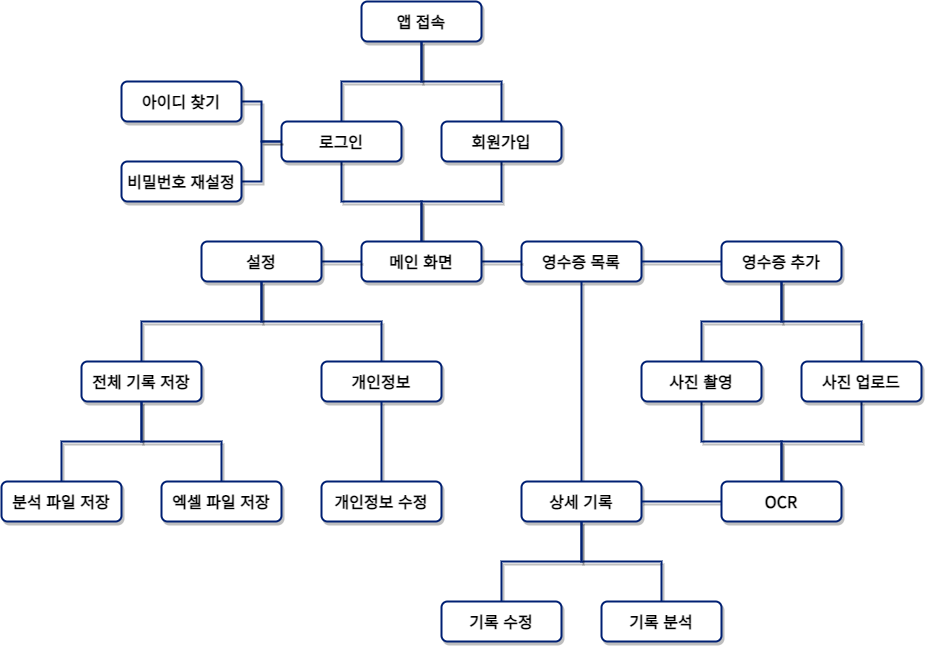

The diagram above was exported from draw.io. Its source (the exported page's mxGraphModel, read from the mxfile embedded in the PNG):
<mxGraphModel dx="2434" dy="899" grid="1" gridSize="10" guides="1" tooltips="1" connect="1" arrows="1" fold="1" page="1" pageScale="1" pageWidth="827" pageHeight="1169" math="0" shadow="0">
  <root>
    <mxCell id="0" />
    <mxCell id="1" parent="0" />
    <mxCell id="w2IMkwRG_Q0ZCbCJAPPx-2" value="&lt;b&gt;&lt;font data-font-src=&quot;https://fonts.googleapis.com/css?family=Noto+Sans+KR&quot; face=&quot;Noto Sans KR&quot; style=&quot;font-size: 16px;&quot;&gt;앱 접속&lt;/font&gt;&lt;/b&gt;" style="rounded=1;whiteSpace=wrap;html=1;strokeWidth=2;strokeColor=#002073;shadow=1;labelBackgroundColor=default;" parent="1" vertex="1">
      <mxGeometry x="40" y="280" width="120" height="40" as="geometry" />
    </mxCell>
    <mxCell id="w2IMkwRG_Q0ZCbCJAPPx-14" value="" style="edgeStyle=orthogonalEdgeStyle;rounded=0;orthogonalLoop=1;jettySize=auto;html=1;endArrow=none;endFill=0;strokeWidth=2;strokeColor=#002073;shadow=1;labelBackgroundColor=default;" parent="1" source="w2IMkwRG_Q0ZCbCJAPPx-3" target="w2IMkwRG_Q0ZCbCJAPPx-2" edge="1">
      <mxGeometry relative="1" as="geometry" />
    </mxCell>
    <mxCell id="w2IMkwRG_Q0ZCbCJAPPx-18" value="" style="edgeStyle=orthogonalEdgeStyle;rounded=0;orthogonalLoop=1;jettySize=auto;html=1;endArrow=none;endFill=0;strokeWidth=2;strokeColor=#002073;shadow=1;labelBackgroundColor=default;" parent="1" source="w2IMkwRG_Q0ZCbCJAPPx-3" target="w2IMkwRG_Q0ZCbCJAPPx-16" edge="1">
      <mxGeometry relative="1" as="geometry" />
    </mxCell>
    <mxCell id="w2IMkwRG_Q0ZCbCJAPPx-3" value="&lt;b&gt;&lt;font data-font-src=&quot;https://fonts.googleapis.com/css?family=Noto+Sans+KR&quot; face=&quot;Noto Sans KR&quot; style=&quot;font-size: 16px;&quot;&gt;회원가입&lt;/font&gt;&lt;/b&gt;" style="rounded=1;whiteSpace=wrap;html=1;strokeWidth=2;strokeColor=#002073;shadow=1;labelBackgroundColor=default;" parent="1" vertex="1">
      <mxGeometry x="120" y="400" width="120" height="40" as="geometry" />
    </mxCell>
    <mxCell id="w2IMkwRG_Q0ZCbCJAPPx-13" value="" style="edgeStyle=orthogonalEdgeStyle;rounded=0;orthogonalLoop=1;jettySize=auto;html=1;endArrow=none;endFill=0;strokeWidth=2;strokeColor=#002073;shadow=1;labelBackgroundColor=default;" parent="1" source="w2IMkwRG_Q0ZCbCJAPPx-4" target="w2IMkwRG_Q0ZCbCJAPPx-2" edge="1">
      <mxGeometry relative="1" as="geometry" />
    </mxCell>
    <mxCell id="w2IMkwRG_Q0ZCbCJAPPx-17" value="" style="edgeStyle=orthogonalEdgeStyle;rounded=0;orthogonalLoop=1;jettySize=auto;html=1;endArrow=none;endFill=0;strokeWidth=2;strokeColor=#002073;shadow=1;labelBackgroundColor=default;" parent="1" source="w2IMkwRG_Q0ZCbCJAPPx-4" target="w2IMkwRG_Q0ZCbCJAPPx-16" edge="1">
      <mxGeometry relative="1" as="geometry" />
    </mxCell>
    <mxCell id="w2IMkwRG_Q0ZCbCJAPPx-4" value="&lt;b&gt;&lt;font data-font-src=&quot;https://fonts.googleapis.com/css?family=Noto+Sans+KR&quot; face=&quot;Noto Sans KR&quot; style=&quot;font-size: 16px;&quot;&gt;로그인&lt;/font&gt;&lt;/b&gt;" style="rounded=1;whiteSpace=wrap;html=1;strokeWidth=2;strokeColor=#002073;shadow=1;labelBackgroundColor=default;" parent="1" vertex="1">
      <mxGeometry x="-40" y="400" width="120" height="40" as="geometry" />
    </mxCell>
    <mxCell id="w2IMkwRG_Q0ZCbCJAPPx-5" value="&lt;font face=&quot;Noto Sans KR&quot;&gt;&lt;span style=&quot;font-size: 16px;&quot;&gt;&lt;b&gt;영수증 목록&lt;/b&gt;&lt;/span&gt;&lt;/font&gt;" style="rounded=1;whiteSpace=wrap;html=1;strokeWidth=2;strokeColor=#002073;shadow=1;labelBackgroundColor=default;" parent="1" vertex="1">
      <mxGeometry x="200" y="520" width="120" height="40" as="geometry" />
    </mxCell>
    <mxCell id="w2IMkwRG_Q0ZCbCJAPPx-22" value="" style="edgeStyle=orthogonalEdgeStyle;rounded=0;orthogonalLoop=1;jettySize=auto;html=1;endArrow=none;endFill=0;strokeWidth=2;strokeColor=#002073;shadow=1;labelBackgroundColor=default;" parent="1" source="w2IMkwRG_Q0ZCbCJAPPx-6" target="w2IMkwRG_Q0ZCbCJAPPx-5" edge="1">
      <mxGeometry relative="1" as="geometry" />
    </mxCell>
    <mxCell id="w2IMkwRG_Q0ZCbCJAPPx-6" value="&lt;font face=&quot;Noto Sans KR&quot;&gt;&lt;span style=&quot;font-size: 16px;&quot;&gt;&lt;b&gt;영수증 추가&lt;/b&gt;&lt;/span&gt;&lt;/font&gt;" style="rounded=1;whiteSpace=wrap;html=1;strokeWidth=2;strokeColor=#002073;shadow=1;labelBackgroundColor=default;" parent="1" vertex="1">
      <mxGeometry x="400" y="520" width="120" height="40" as="geometry" />
    </mxCell>
    <mxCell id="w2IMkwRG_Q0ZCbCJAPPx-20" value="" style="edgeStyle=orthogonalEdgeStyle;rounded=0;orthogonalLoop=1;jettySize=auto;html=1;endArrow=none;endFill=0;strokeWidth=2;strokeColor=#002073;shadow=1;labelBackgroundColor=default;" parent="1" source="w2IMkwRG_Q0ZCbCJAPPx-7" target="w2IMkwRG_Q0ZCbCJAPPx-5" edge="1">
      <mxGeometry relative="1" as="geometry" />
    </mxCell>
    <mxCell id="w2IMkwRG_Q0ZCbCJAPPx-7" value="&lt;font face=&quot;Noto Sans KR&quot;&gt;&lt;span style=&quot;font-size: 16px;&quot;&gt;&lt;b&gt;상세 기록&lt;br&gt;&lt;/b&gt;&lt;/span&gt;&lt;/font&gt;" style="rounded=1;whiteSpace=wrap;html=1;strokeWidth=2;strokeColor=#002073;shadow=1;labelBackgroundColor=default;" parent="1" vertex="1">
      <mxGeometry x="200" y="760" width="120" height="40" as="geometry" />
    </mxCell>
    <mxCell id="w2IMkwRG_Q0ZCbCJAPPx-25" value="" style="edgeStyle=orthogonalEdgeStyle;rounded=0;orthogonalLoop=1;jettySize=auto;html=1;endArrow=none;endFill=0;strokeWidth=2;strokeColor=#002073;shadow=1;labelBackgroundColor=default;" parent="1" source="w2IMkwRG_Q0ZCbCJAPPx-8" target="w2IMkwRG_Q0ZCbCJAPPx-6" edge="1">
      <mxGeometry relative="1" as="geometry" />
    </mxCell>
    <mxCell id="w2IMkwRG_Q0ZCbCJAPPx-29" value="" style="edgeStyle=orthogonalEdgeStyle;rounded=0;orthogonalLoop=1;jettySize=auto;html=1;endArrow=none;endFill=0;strokeWidth=2;strokeColor=#002073;shadow=1;labelBackgroundColor=default;" parent="1" source="w2IMkwRG_Q0ZCbCJAPPx-8" target="w2IMkwRG_Q0ZCbCJAPPx-10" edge="1">
      <mxGeometry relative="1" as="geometry" />
    </mxCell>
    <mxCell id="w2IMkwRG_Q0ZCbCJAPPx-8" value="&lt;font face=&quot;Noto Sans KR&quot;&gt;&lt;span style=&quot;font-size: 16px;&quot;&gt;&lt;b&gt;사진 촬영&lt;/b&gt;&lt;/span&gt;&lt;/font&gt;" style="rounded=1;whiteSpace=wrap;html=1;strokeWidth=2;strokeColor=#002073;shadow=1;labelBackgroundColor=default;" parent="1" vertex="1">
      <mxGeometry x="320" y="640" width="120" height="40" as="geometry" />
    </mxCell>
    <mxCell id="w2IMkwRG_Q0ZCbCJAPPx-28" value="" style="edgeStyle=orthogonalEdgeStyle;rounded=0;orthogonalLoop=1;jettySize=auto;html=1;endArrow=none;endFill=0;strokeWidth=2;strokeColor=#002073;shadow=1;labelBackgroundColor=default;" parent="1" source="w2IMkwRG_Q0ZCbCJAPPx-9" target="w2IMkwRG_Q0ZCbCJAPPx-6" edge="1">
      <mxGeometry relative="1" as="geometry" />
    </mxCell>
    <mxCell id="w2IMkwRG_Q0ZCbCJAPPx-30" value="" style="edgeStyle=orthogonalEdgeStyle;rounded=0;orthogonalLoop=1;jettySize=auto;html=1;endArrow=none;endFill=0;strokeWidth=2;strokeColor=#002073;shadow=1;labelBackgroundColor=default;" parent="1" source="w2IMkwRG_Q0ZCbCJAPPx-9" target="w2IMkwRG_Q0ZCbCJAPPx-10" edge="1">
      <mxGeometry relative="1" as="geometry" />
    </mxCell>
    <mxCell id="w2IMkwRG_Q0ZCbCJAPPx-9" value="&lt;font face=&quot;Noto Sans KR&quot;&gt;&lt;span style=&quot;font-size: 16px;&quot;&gt;&lt;b&gt;사진 업로드&lt;/b&gt;&lt;/span&gt;&lt;/font&gt;" style="rounded=1;whiteSpace=wrap;html=1;strokeWidth=2;strokeColor=#002073;shadow=1;labelBackgroundColor=default;" parent="1" vertex="1">
      <mxGeometry x="480" y="640" width="120" height="40" as="geometry" />
    </mxCell>
    <mxCell id="w2IMkwRG_Q0ZCbCJAPPx-31" value="" style="edgeStyle=orthogonalEdgeStyle;rounded=0;orthogonalLoop=1;jettySize=auto;html=1;endArrow=none;endFill=0;strokeWidth=2;strokeColor=#002073;shadow=1;labelBackgroundColor=default;" parent="1" source="w2IMkwRG_Q0ZCbCJAPPx-10" target="w2IMkwRG_Q0ZCbCJAPPx-7" edge="1">
      <mxGeometry relative="1" as="geometry" />
    </mxCell>
    <mxCell id="w2IMkwRG_Q0ZCbCJAPPx-10" value="&lt;font face=&quot;Noto Sans KR&quot;&gt;&lt;span style=&quot;font-size: 16px;&quot;&gt;&lt;b&gt;OCR&lt;/b&gt;&lt;/span&gt;&lt;/font&gt;" style="rounded=1;whiteSpace=wrap;html=1;strokeWidth=2;strokeColor=#002073;shadow=1;labelBackgroundColor=default;" parent="1" vertex="1">
      <mxGeometry x="400" y="760" width="120" height="40" as="geometry" />
    </mxCell>
    <mxCell id="w2IMkwRG_Q0ZCbCJAPPx-24" value="" style="edgeStyle=orthogonalEdgeStyle;rounded=0;orthogonalLoop=1;jettySize=auto;html=1;endArrow=none;endFill=0;strokeWidth=2;strokeColor=#002073;shadow=1;labelBackgroundColor=default;" parent="1" source="w2IMkwRG_Q0ZCbCJAPPx-11" target="w2IMkwRG_Q0ZCbCJAPPx-7" edge="1">
      <mxGeometry relative="1" as="geometry" />
    </mxCell>
    <mxCell id="w2IMkwRG_Q0ZCbCJAPPx-11" value="&lt;font face=&quot;Noto Sans KR&quot;&gt;&lt;span style=&quot;font-size: 16px;&quot;&gt;&lt;b&gt;기록 분석&lt;br&gt;&lt;/b&gt;&lt;/span&gt;&lt;/font&gt;" style="rounded=1;whiteSpace=wrap;html=1;strokeWidth=2;strokeColor=#002073;shadow=1;labelBackgroundColor=default;" parent="1" vertex="1">
      <mxGeometry x="280" y="880" width="120" height="40" as="geometry" />
    </mxCell>
    <mxCell id="w2IMkwRG_Q0ZCbCJAPPx-23" value="" style="edgeStyle=orthogonalEdgeStyle;rounded=0;orthogonalLoop=1;jettySize=auto;html=1;endArrow=none;endFill=0;strokeWidth=2;strokeColor=#002073;shadow=1;labelBackgroundColor=default;" parent="1" source="w2IMkwRG_Q0ZCbCJAPPx-12" target="w2IMkwRG_Q0ZCbCJAPPx-7" edge="1">
      <mxGeometry relative="1" as="geometry" />
    </mxCell>
    <mxCell id="w2IMkwRG_Q0ZCbCJAPPx-12" value="&lt;font face=&quot;Noto Sans KR&quot;&gt;&lt;span style=&quot;font-size: 16px;&quot;&gt;&lt;b&gt;기록 수정&lt;br&gt;&lt;/b&gt;&lt;/span&gt;&lt;/font&gt;" style="rounded=1;whiteSpace=wrap;html=1;strokeWidth=2;strokeColor=#002073;shadow=1;labelBackgroundColor=default;" parent="1" vertex="1">
      <mxGeometry x="120" y="880" width="120" height="40" as="geometry" />
    </mxCell>
    <mxCell id="w2IMkwRG_Q0ZCbCJAPPx-19" value="" style="edgeStyle=orthogonalEdgeStyle;rounded=0;orthogonalLoop=1;jettySize=auto;html=1;endArrow=none;endFill=0;strokeWidth=2;strokeColor=#002073;shadow=1;labelBackgroundColor=default;" parent="1" source="w2IMkwRG_Q0ZCbCJAPPx-16" target="w2IMkwRG_Q0ZCbCJAPPx-5" edge="1">
      <mxGeometry relative="1" as="geometry" />
    </mxCell>
    <mxCell id="w2IMkwRG_Q0ZCbCJAPPx-16" value="&lt;font face=&quot;Noto Sans KR&quot;&gt;&lt;span style=&quot;font-size: 16px;&quot;&gt;&lt;b&gt;메인 화면&lt;/b&gt;&lt;/span&gt;&lt;/font&gt;" style="rounded=1;whiteSpace=wrap;html=1;strokeWidth=2;strokeColor=#002073;shadow=1;labelBackgroundColor=default;" parent="1" vertex="1">
      <mxGeometry x="40" y="520" width="120" height="40" as="geometry" />
    </mxCell>
    <mxCell id="w2IMkwRG_Q0ZCbCJAPPx-33" value="" style="edgeStyle=orthogonalEdgeStyle;rounded=0;orthogonalLoop=1;jettySize=auto;html=1;endArrow=none;endFill=0;strokeWidth=2;strokeColor=#002073;shadow=1;labelBackgroundColor=default;" parent="1" source="w2IMkwRG_Q0ZCbCJAPPx-32" target="w2IMkwRG_Q0ZCbCJAPPx-4" edge="1">
      <mxGeometry relative="1" as="geometry" />
    </mxCell>
    <mxCell id="w2IMkwRG_Q0ZCbCJAPPx-32" value="&lt;font face=&quot;Noto Sans KR&quot;&gt;&lt;span style=&quot;font-size: 16px;&quot;&gt;&lt;b&gt;비밀번호 재설정&lt;/b&gt;&lt;/span&gt;&lt;/font&gt;" style="rounded=1;whiteSpace=wrap;html=1;strokeWidth=2;strokeColor=#002073;shadow=1;labelBackgroundColor=default;" parent="1" vertex="1">
      <mxGeometry x="-200" y="440" width="120" height="40" as="geometry" />
    </mxCell>
    <mxCell id="w2IMkwRG_Q0ZCbCJAPPx-35" value="" style="edgeStyle=orthogonalEdgeStyle;rounded=0;orthogonalLoop=1;jettySize=auto;html=1;endArrow=none;endFill=0;strokeWidth=2;strokeColor=#002073;shadow=1;labelBackgroundColor=default;" parent="1" source="w2IMkwRG_Q0ZCbCJAPPx-34" target="w2IMkwRG_Q0ZCbCJAPPx-4" edge="1">
      <mxGeometry relative="1" as="geometry" />
    </mxCell>
    <mxCell id="w2IMkwRG_Q0ZCbCJAPPx-34" value="&lt;font face=&quot;Noto Sans KR&quot;&gt;&lt;span style=&quot;font-size: 16px;&quot;&gt;&lt;b&gt;아이디 찾기&lt;/b&gt;&lt;/span&gt;&lt;/font&gt;" style="rounded=1;whiteSpace=wrap;html=1;strokeWidth=2;strokeColor=#002073;shadow=1;labelBackgroundColor=default;" parent="1" vertex="1">
      <mxGeometry x="-200" y="360" width="120" height="40" as="geometry" />
    </mxCell>
    <mxCell id="w2IMkwRG_Q0ZCbCJAPPx-37" value="" style="edgeStyle=orthogonalEdgeStyle;rounded=0;orthogonalLoop=1;jettySize=auto;html=1;endArrow=none;endFill=0;strokeWidth=2;strokeColor=#002073;shadow=1;labelBackgroundColor=default;" parent="1" source="w2IMkwRG_Q0ZCbCJAPPx-36" target="w2IMkwRG_Q0ZCbCJAPPx-16" edge="1">
      <mxGeometry relative="1" as="geometry" />
    </mxCell>
    <mxCell id="w2IMkwRG_Q0ZCbCJAPPx-36" value="&lt;font face=&quot;Noto Sans KR&quot;&gt;&lt;span style=&quot;font-size: 16px;&quot;&gt;&lt;b&gt;설정&lt;/b&gt;&lt;/span&gt;&lt;/font&gt;" style="rounded=1;whiteSpace=wrap;html=1;strokeWidth=2;strokeColor=#002073;shadow=1;labelBackgroundColor=default;" parent="1" vertex="1">
      <mxGeometry x="-120" y="520" width="120" height="40" as="geometry" />
    </mxCell>
    <mxCell id="w2IMkwRG_Q0ZCbCJAPPx-42" value="" style="edgeStyle=orthogonalEdgeStyle;rounded=0;orthogonalLoop=1;jettySize=auto;html=1;endArrow=none;endFill=0;strokeWidth=2;strokeColor=#002073;shadow=1;labelBackgroundColor=default;" parent="1" source="w2IMkwRG_Q0ZCbCJAPPx-38" target="w2IMkwRG_Q0ZCbCJAPPx-36" edge="1">
      <mxGeometry relative="1" as="geometry" />
    </mxCell>
    <mxCell id="w2IMkwRG_Q0ZCbCJAPPx-38" value="&lt;font face=&quot;Noto Sans KR&quot;&gt;&lt;span style=&quot;font-size: 16px;&quot;&gt;&lt;b&gt;개인정보&lt;/b&gt;&lt;/span&gt;&lt;/font&gt;" style="rounded=1;whiteSpace=wrap;html=1;strokeWidth=2;strokeColor=#002073;shadow=1;labelBackgroundColor=default;" parent="1" vertex="1">
      <mxGeometry y="640" width="120" height="40" as="geometry" />
    </mxCell>
    <mxCell id="w2IMkwRG_Q0ZCbCJAPPx-43" value="" style="edgeStyle=orthogonalEdgeStyle;rounded=0;orthogonalLoop=1;jettySize=auto;html=1;endArrow=none;endFill=0;strokeWidth=2;strokeColor=#002073;shadow=1;labelBackgroundColor=default;" parent="1" source="w2IMkwRG_Q0ZCbCJAPPx-39" target="w2IMkwRG_Q0ZCbCJAPPx-36" edge="1">
      <mxGeometry relative="1" as="geometry" />
    </mxCell>
    <mxCell id="w2IMkwRG_Q0ZCbCJAPPx-39" value="&lt;font face=&quot;Noto Sans KR&quot;&gt;&lt;span style=&quot;font-size: 16px;&quot;&gt;&lt;b&gt;전체 기록 저장&lt;/b&gt;&lt;/span&gt;&lt;/font&gt;" style="rounded=1;whiteSpace=wrap;html=1;strokeWidth=2;strokeColor=#002073;shadow=1;labelBackgroundColor=default;" parent="1" vertex="1">
      <mxGeometry x="-240" y="640" width="120" height="40" as="geometry" />
    </mxCell>
    <mxCell id="w2IMkwRG_Q0ZCbCJAPPx-41" value="" style="edgeStyle=orthogonalEdgeStyle;rounded=0;orthogonalLoop=1;jettySize=auto;html=1;endArrow=none;endFill=0;strokeWidth=2;strokeColor=#002073;shadow=1;labelBackgroundColor=default;" parent="1" source="w2IMkwRG_Q0ZCbCJAPPx-40" target="w2IMkwRG_Q0ZCbCJAPPx-38" edge="1">
      <mxGeometry relative="1" as="geometry" />
    </mxCell>
    <mxCell id="w2IMkwRG_Q0ZCbCJAPPx-40" value="&lt;font face=&quot;Noto Sans KR&quot;&gt;&lt;span style=&quot;font-size: 16px;&quot;&gt;&lt;b&gt;개인정보 수정&lt;/b&gt;&lt;/span&gt;&lt;/font&gt;" style="rounded=1;whiteSpace=wrap;html=1;strokeWidth=2;strokeColor=#002073;shadow=1;labelBackgroundColor=default;" parent="1" vertex="1">
      <mxGeometry y="760" width="120" height="40" as="geometry" />
    </mxCell>
    <mxCell id="w2IMkwRG_Q0ZCbCJAPPx-46" value="" style="edgeStyle=orthogonalEdgeStyle;rounded=0;orthogonalLoop=1;jettySize=auto;html=1;endArrow=none;endFill=0;strokeWidth=2;strokeColor=#002073;shadow=1;labelBackgroundColor=default;" parent="1" source="w2IMkwRG_Q0ZCbCJAPPx-44" target="w2IMkwRG_Q0ZCbCJAPPx-39" edge="1">
      <mxGeometry relative="1" as="geometry" />
    </mxCell>
    <mxCell id="w2IMkwRG_Q0ZCbCJAPPx-44" value="&lt;font face=&quot;Noto Sans KR&quot;&gt;&lt;span style=&quot;font-size: 16px;&quot;&gt;&lt;b&gt;엑셀 파일 저장&lt;/b&gt;&lt;/span&gt;&lt;/font&gt;" style="rounded=1;whiteSpace=wrap;html=1;strokeWidth=2;strokeColor=#002073;shadow=1;labelBackgroundColor=default;" parent="1" vertex="1">
      <mxGeometry x="-160" y="760" width="120" height="40" as="geometry" />
    </mxCell>
    <mxCell id="w2IMkwRG_Q0ZCbCJAPPx-47" value="" style="edgeStyle=orthogonalEdgeStyle;rounded=0;orthogonalLoop=1;jettySize=auto;html=1;endArrow=none;endFill=0;strokeWidth=2;strokeColor=#002073;shadow=1;labelBackgroundColor=default;" parent="1" source="w2IMkwRG_Q0ZCbCJAPPx-45" target="w2IMkwRG_Q0ZCbCJAPPx-39" edge="1">
      <mxGeometry relative="1" as="geometry" />
    </mxCell>
    <mxCell id="w2IMkwRG_Q0ZCbCJAPPx-45" value="&lt;font face=&quot;Noto Sans KR&quot;&gt;&lt;span style=&quot;font-size: 16px;&quot;&gt;&lt;b&gt;분석 파일 저장&lt;/b&gt;&lt;/span&gt;&lt;/font&gt;" style="rounded=1;whiteSpace=wrap;html=1;strokeWidth=2;strokeColor=#002073;shadow=1;labelBackgroundColor=default;" parent="1" vertex="1">
      <mxGeometry x="-320" y="760" width="120" height="40" as="geometry" />
    </mxCell>
  </root>
</mxGraphModel>